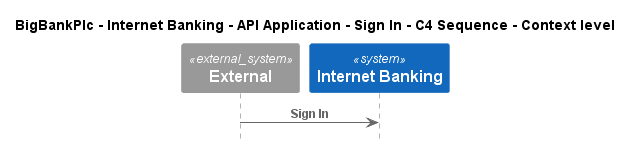

The diagram above was rendered by PlantUML. Its source (embedded in the PNG):
@startuml
!pragma layout smetana
!include ..\..\..\..\..\..\..\.c4s\C4_Sequence.puml

title BigBankPlc - Internet Banking - API Application - Sign In - C4 Sequence - Context level

System_Ext(C4InterFlow.SoftwareSystems.ExternalSystem, "External", "")
System(BigBankPlc.SoftwareSystems.InternetBanking, "Internet Banking", "")

Rel(C4InterFlow.SoftwareSystems.ExternalSystem, BigBankPlc.SoftwareSystems.InternetBanking, "Sign In")


@enduml